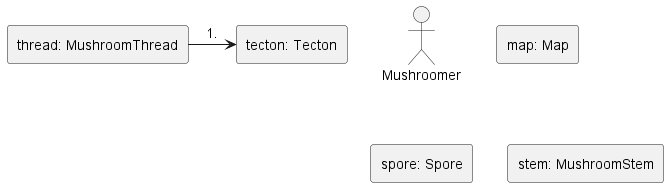

The diagram above was rendered by PlantUML. Its source (embedded in the PNG):
@startuml Plants stem
skinparam linestyle ortho
actor Mushroomer
rectangle "map: Map" as 1
rectangle "tecton: Tecton" as 2.1
rectangle "thread: MushroomThread" as 3
rectangle "spore: Spore" as 4
rectangle "stem: MushroomStem" as 5

3 -right-> 2.1: 1. 

@enduml